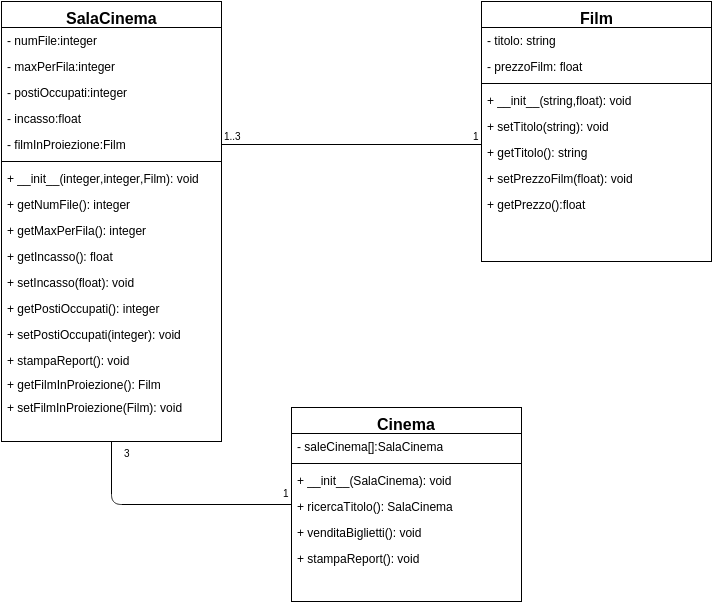

The diagram above was exported from draw.io. Its source (the exported page's mxGraphModel, read from the mxfile embedded in the PNG):
<mxGraphModel dx="811" dy="559" grid="1" gridSize="10" guides="1" tooltips="1" connect="1" arrows="1" fold="1" page="1" pageScale="1" pageWidth="826" pageHeight="1169" background="#ffffff" math="0" shadow="0">
  <root>
    <mxCell id="0" />
    <mxCell id="1" parent="0" />
    <mxCell id="2" value="Cinema" style="swimlane;html=1;fontStyle=1;align=center;verticalAlign=top;childLayout=stackLayout;horizontal=1;startSize=26;horizontalStack=0;resizeParent=1;resizeLast=0;collapsible=1;marginBottom=0;swimlaneFillColor=#ffffff;rounded=0;fillColor=none;fontSize=16;" parent="1" vertex="1">
      <mxGeometry x="370" y="536" width="230" height="194" as="geometry" />
    </mxCell>
    <mxCell id="53" value="- saleCinema[]:SalaCinema" style="text;html=1;strokeColor=none;fillColor=none;align=left;verticalAlign=top;spacingLeft=4;spacingRight=4;whiteSpace=wrap;overflow=hidden;rotatable=0;points=[[0,0.5],[1,0.5]];portConstraint=eastwest;" parent="2" vertex="1">
      <mxGeometry y="26" width="230" height="26" as="geometry" />
    </mxCell>
    <mxCell id="4" value="" style="line;html=1;strokeWidth=1;fillColor=none;align=left;verticalAlign=middle;spacingTop=-1;spacingLeft=3;spacingRight=3;rotatable=0;labelPosition=right;points=[];portConstraint=eastwest;" parent="2" vertex="1">
      <mxGeometry y="52" width="230" height="8" as="geometry" />
    </mxCell>
    <mxCell id="5" value="+ __init__(SalaCinema): void" style="text;html=1;strokeColor=none;fillColor=none;align=left;verticalAlign=top;spacingLeft=4;spacingRight=4;whiteSpace=wrap;overflow=hidden;rotatable=0;points=[[0,0.5],[1,0.5]];portConstraint=eastwest;" parent="2" vertex="1">
      <mxGeometry y="60" width="230" height="26" as="geometry" />
    </mxCell>
    <mxCell id="55" value="+ ricercaTitolo(): SalaCinema" style="text;html=1;strokeColor=none;fillColor=none;align=left;verticalAlign=top;spacingLeft=4;spacingRight=4;whiteSpace=wrap;overflow=hidden;rotatable=0;points=[[0,0.5],[1,0.5]];portConstraint=eastwest;" parent="2" vertex="1">
      <mxGeometry y="86" width="230" height="26" as="geometry" />
    </mxCell>
    <mxCell id="48" value="+ venditaBiglietti(): void" style="text;html=1;strokeColor=none;fillColor=none;align=left;verticalAlign=top;spacingLeft=4;spacingRight=4;whiteSpace=wrap;overflow=hidden;rotatable=0;points=[[0,0.5],[1,0.5]];portConstraint=eastwest;" parent="2" vertex="1">
      <mxGeometry y="112" width="230" height="26" as="geometry" />
    </mxCell>
    <mxCell id="51" value="+ stampaReport(): void" style="text;html=1;strokeColor=none;fillColor=none;align=left;verticalAlign=top;spacingLeft=4;spacingRight=4;whiteSpace=wrap;overflow=hidden;rotatable=0;points=[[0,0.5],[1,0.5]];portConstraint=eastwest;" parent="2" vertex="1">
      <mxGeometry y="138" width="230" height="26" as="geometry" />
    </mxCell>
    <mxCell id="6" value="SalaCinema" style="swimlane;html=1;fontStyle=1;align=center;verticalAlign=top;childLayout=stackLayout;horizontal=1;startSize=26;horizontalStack=0;resizeParent=1;resizeLast=0;collapsible=1;marginBottom=0;swimlaneFillColor=#ffffff;rounded=0;fillColor=none;fontSize=16;" parent="1" vertex="1">
      <mxGeometry x="80" y="130" width="220" height="440" as="geometry" />
    </mxCell>
    <mxCell id="7" value="- numFile:integer" style="text;html=1;strokeColor=none;fillColor=none;align=left;verticalAlign=top;spacingLeft=4;spacingRight=4;whiteSpace=wrap;overflow=hidden;rotatable=0;points=[[0,0.5],[1,0.5]];portConstraint=eastwest;" parent="6" vertex="1">
      <mxGeometry y="26" width="220" height="26" as="geometry" />
    </mxCell>
    <mxCell id="16" value="- maxPerFila:integer" style="text;html=1;strokeColor=none;fillColor=none;align=left;verticalAlign=top;spacingLeft=4;spacingRight=4;whiteSpace=wrap;overflow=hidden;rotatable=0;points=[[0,0.5],[1,0.5]];portConstraint=eastwest;" parent="6" vertex="1">
      <mxGeometry y="52" width="220" height="26" as="geometry" />
    </mxCell>
    <mxCell id="17" value="- postiOccupati:integer" style="text;html=1;strokeColor=none;fillColor=none;align=left;verticalAlign=top;spacingLeft=4;spacingRight=4;whiteSpace=wrap;overflow=hidden;rotatable=0;points=[[0,0.5],[1,0.5]];portConstraint=eastwest;" parent="6" vertex="1">
      <mxGeometry y="78" width="220" height="26" as="geometry" />
    </mxCell>
    <mxCell id="54" value="- incasso:float" style="text;html=1;strokeColor=none;fillColor=none;align=left;verticalAlign=top;spacingLeft=4;spacingRight=4;whiteSpace=wrap;overflow=hidden;rotatable=0;points=[[0,0.5],[1,0.5]];portConstraint=eastwest;" parent="6" vertex="1">
      <mxGeometry y="104" width="220" height="26" as="geometry" />
    </mxCell>
    <mxCell id="15" value="- filmInProiezione:Film" style="text;html=1;strokeColor=none;fillColor=none;align=left;verticalAlign=top;spacingLeft=4;spacingRight=4;whiteSpace=wrap;overflow=hidden;rotatable=0;points=[[0,0.5],[1,0.5]];portConstraint=eastwest;" parent="6" vertex="1">
      <mxGeometry y="130" width="220" height="26" as="geometry" />
    </mxCell>
    <mxCell id="8" value="" style="line;html=1;strokeWidth=1;fillColor=none;align=left;verticalAlign=middle;spacingTop=-1;spacingLeft=3;spacingRight=3;rotatable=0;labelPosition=right;points=[];portConstraint=eastwest;" parent="6" vertex="1">
      <mxGeometry y="156" width="220" height="8" as="geometry" />
    </mxCell>
    <mxCell id="49" value="+ __init__(integer,integer,Film): void" style="text;html=1;strokeColor=none;fillColor=none;align=left;verticalAlign=top;spacingLeft=4;spacingRight=4;whiteSpace=wrap;overflow=hidden;rotatable=0;points=[[0,0.5],[1,0.5]];portConstraint=eastwest;" parent="6" vertex="1">
      <mxGeometry y="164" width="220" height="26" as="geometry" />
    </mxCell>
    <mxCell id="9" value="+ getNumFile(): integer" style="text;html=1;strokeColor=none;fillColor=none;align=left;verticalAlign=top;spacingLeft=4;spacingRight=4;whiteSpace=wrap;overflow=hidden;rotatable=0;points=[[0,0.5],[1,0.5]];portConstraint=eastwest;" parent="6" vertex="1">
      <mxGeometry y="190" width="220" height="26" as="geometry" />
    </mxCell>
    <mxCell id="30" value="+ getMaxPerFila(): integer" style="text;html=1;strokeColor=none;fillColor=none;align=left;verticalAlign=top;spacingLeft=4;spacingRight=4;whiteSpace=wrap;overflow=hidden;rotatable=0;points=[[0,0.5],[1,0.5]];portConstraint=eastwest;" parent="6" vertex="1">
      <mxGeometry y="216" width="220" height="26" as="geometry" />
    </mxCell>
    <mxCell id="43" value="+ getIncasso(): float" style="text;html=1;strokeColor=none;fillColor=none;align=left;verticalAlign=top;spacingLeft=4;spacingRight=4;whiteSpace=wrap;overflow=hidden;rotatable=0;points=[[0,0.5],[1,0.5]];portConstraint=eastwest;" parent="6" vertex="1">
      <mxGeometry y="242" width="220" height="26" as="geometry" />
    </mxCell>
    <mxCell id="42" value="+ setIncasso(float): void" style="text;html=1;strokeColor=none;fillColor=none;align=left;verticalAlign=top;spacingLeft=4;spacingRight=4;whiteSpace=wrap;overflow=hidden;rotatable=0;points=[[0,0.5],[1,0.5]];portConstraint=eastwest;" parent="6" vertex="1">
      <mxGeometry y="268" width="220" height="26" as="geometry" />
    </mxCell>
    <mxCell id="32" value="+ getPostiOccupati(): integer" style="text;html=1;strokeColor=none;fillColor=none;align=left;verticalAlign=top;spacingLeft=4;spacingRight=4;whiteSpace=wrap;overflow=hidden;rotatable=0;points=[[0,0.5],[1,0.5]];portConstraint=eastwest;" parent="6" vertex="1">
      <mxGeometry y="294" width="220" height="26" as="geometry" />
    </mxCell>
    <mxCell id="31" value="+ setPostiOccupati(integer): void" style="text;html=1;strokeColor=none;fillColor=none;align=left;verticalAlign=top;spacingLeft=4;spacingRight=4;whiteSpace=wrap;overflow=hidden;rotatable=0;points=[[0,0.5],[1,0.5]];portConstraint=eastwest;" parent="6" vertex="1">
      <mxGeometry y="320" width="220" height="26" as="geometry" />
    </mxCell>
    <mxCell id="52" value="+ stampaReport(): void" style="text;html=1;strokeColor=none;fillColor=none;align=left;verticalAlign=top;spacingLeft=4;spacingRight=4;whiteSpace=wrap;overflow=hidden;rotatable=0;points=[[0,0.5],[1,0.5]];portConstraint=eastwest;" parent="6" vertex="1">
      <mxGeometry y="346" width="220" height="26" as="geometry" />
    </mxCell>
    <mxCell id="10" value="Film" style="swimlane;html=1;fontStyle=1;align=center;verticalAlign=top;childLayout=stackLayout;horizontal=1;startSize=26;horizontalStack=0;resizeParent=1;resizeLast=0;collapsible=1;marginBottom=0;swimlaneFillColor=#ffffff;rounded=0;fillColor=none;fontSize=16;" parent="1" vertex="1">
      <mxGeometry x="560" y="130" width="230" height="260" as="geometry" />
    </mxCell>
    <mxCell id="11" value="- titolo: string" style="text;html=1;strokeColor=none;fillColor=none;align=left;verticalAlign=top;spacingLeft=4;spacingRight=4;whiteSpace=wrap;overflow=hidden;rotatable=0;points=[[0,0.5],[1,0.5]];portConstraint=eastwest;" parent="10" vertex="1">
      <mxGeometry y="26" width="230" height="26" as="geometry" />
    </mxCell>
    <mxCell id="14" value="- prezzoFilm: float" style="text;html=1;strokeColor=none;fillColor=none;align=left;verticalAlign=top;spacingLeft=4;spacingRight=4;whiteSpace=wrap;overflow=hidden;rotatable=0;points=[[0,0.5],[1,0.5]];portConstraint=eastwest;" parent="10" vertex="1">
      <mxGeometry y="52" width="230" height="26" as="geometry" />
    </mxCell>
    <mxCell id="12" value="" style="line;html=1;strokeWidth=1;fillColor=none;align=left;verticalAlign=middle;spacingTop=-1;spacingLeft=3;spacingRight=3;rotatable=0;labelPosition=right;points=[];portConstraint=eastwest;" parent="10" vertex="1">
      <mxGeometry y="78" width="230" height="8" as="geometry" />
    </mxCell>
    <mxCell id="50" value="+ __init__(string,float): void" style="text;html=1;strokeColor=none;fillColor=none;align=left;verticalAlign=top;spacingLeft=4;spacingRight=4;whiteSpace=wrap;overflow=hidden;rotatable=0;points=[[0,0.5],[1,0.5]];portConstraint=eastwest;" parent="10" vertex="1">
      <mxGeometry y="86" width="230" height="26" as="geometry" />
    </mxCell>
    <mxCell id="44" value="+ setTitolo(string): void" style="text;html=1;strokeColor=none;fillColor=none;align=left;verticalAlign=top;spacingLeft=4;spacingRight=4;whiteSpace=wrap;overflow=hidden;rotatable=0;points=[[0,0.5],[1,0.5]];portConstraint=eastwest;" parent="10" vertex="1">
      <mxGeometry y="112" width="230" height="26" as="geometry" />
    </mxCell>
    <mxCell id="45" value="+ getTitolo(): string" style="text;html=1;strokeColor=none;fillColor=none;align=left;verticalAlign=top;spacingLeft=4;spacingRight=4;whiteSpace=wrap;overflow=hidden;rotatable=0;points=[[0,0.5],[1,0.5]];portConstraint=eastwest;" parent="10" vertex="1">
      <mxGeometry y="138" width="230" height="26" as="geometry" />
    </mxCell>
    <mxCell id="47" value="+ setPrezzoFilm(float): void" style="text;html=1;strokeColor=none;fillColor=none;align=left;verticalAlign=top;spacingLeft=4;spacingRight=4;whiteSpace=wrap;overflow=hidden;rotatable=0;points=[[0,0.5],[1,0.5]];portConstraint=eastwest;" parent="10" vertex="1">
      <mxGeometry y="164" width="230" height="26" as="geometry" />
    </mxCell>
    <mxCell id="46" value="+ getPrezzo():float" style="text;html=1;strokeColor=none;fillColor=none;align=left;verticalAlign=top;spacingLeft=4;spacingRight=4;whiteSpace=wrap;overflow=hidden;rotatable=0;points=[[0,0.5],[1,0.5]];portConstraint=eastwest;" parent="10" vertex="1">
      <mxGeometry y="190" width="230" height="26" as="geometry" />
    </mxCell>
    <mxCell id="24" value="" style="endArrow=none;html=1;edgeStyle=orthogonalEdgeStyle;fontSize=16;exitX=0.5;exitY=1;entryX=0;entryY=0.5;" parent="1" source="6" target="2" edge="1">
      <mxGeometry relative="1" as="geometry">
        <mxPoint x="130" y="410" as="sourcePoint" />
        <mxPoint x="320" y="540" as="targetPoint" />
        <Array as="points">
          <mxPoint x="190" y="633" />
        </Array>
      </mxGeometry>
    </mxCell>
    <mxCell id="25" value="3" style="resizable=0;html=1;align=left;verticalAlign=bottom;labelBackgroundColor=#ffffff;fontSize=10;" parent="24" connectable="0" vertex="1">
      <mxGeometry x="-1" relative="1" as="geometry">
        <mxPoint x="10" y="20" as="offset" />
      </mxGeometry>
    </mxCell>
    <mxCell id="26" value="1" style="resizable=0;html=1;align=right;verticalAlign=bottom;labelBackgroundColor=#ffffff;fontSize=10;" parent="24" connectable="0" vertex="1">
      <mxGeometry x="1" relative="1" as="geometry">
        <mxPoint y="-3" as="offset" />
      </mxGeometry>
    </mxCell>
    <mxCell id="27" value="" style="endArrow=none;html=1;edgeStyle=orthogonalEdgeStyle;fontSize=16;exitX=1;exitY=0.5;" parent="1" source="15" edge="1">
      <mxGeometry relative="1" as="geometry">
        <mxPoint x="370" y="204" as="sourcePoint" />
        <mxPoint x="560" y="273" as="targetPoint" />
        <Array as="points">
          <mxPoint x="560" y="273" />
        </Array>
      </mxGeometry>
    </mxCell>
    <mxCell id="28" value="1..3" style="resizable=0;html=1;align=left;verticalAlign=bottom;labelBackgroundColor=#ffffff;fontSize=10;" parent="27" connectable="0" vertex="1">
      <mxGeometry x="-1" relative="1" as="geometry" />
    </mxCell>
    <mxCell id="29" value="1" style="resizable=0;html=1;align=right;verticalAlign=bottom;labelBackgroundColor=#ffffff;fontSize=10;" parent="27" connectable="0" vertex="1">
      <mxGeometry x="1" relative="1" as="geometry" />
    </mxCell>
    <mxCell id="56" value="+ getFilmInProiezione(): Film" style="text;html=1;strokeColor=none;fillColor=none;align=left;verticalAlign=top;spacingLeft=4;spacingRight=4;whiteSpace=wrap;overflow=hidden;rotatable=0;points=[[0,0.5],[1,0.5]];portConstraint=eastwest;" parent="1" vertex="1">
      <mxGeometry x="80" y="500" width="220" height="26" as="geometry" />
    </mxCell>
    <mxCell id="57" value="+ setFilmInProiezione(Film): void" style="text;html=1;strokeColor=none;fillColor=none;align=left;verticalAlign=top;spacingLeft=4;spacingRight=4;whiteSpace=wrap;overflow=hidden;rotatable=0;points=[[0,0.5],[1,0.5]];portConstraint=eastwest;" parent="1" vertex="1">
      <mxGeometry x="80" y="523" width="220" height="26" as="geometry" />
    </mxCell>
  </root>
</mxGraphModel>